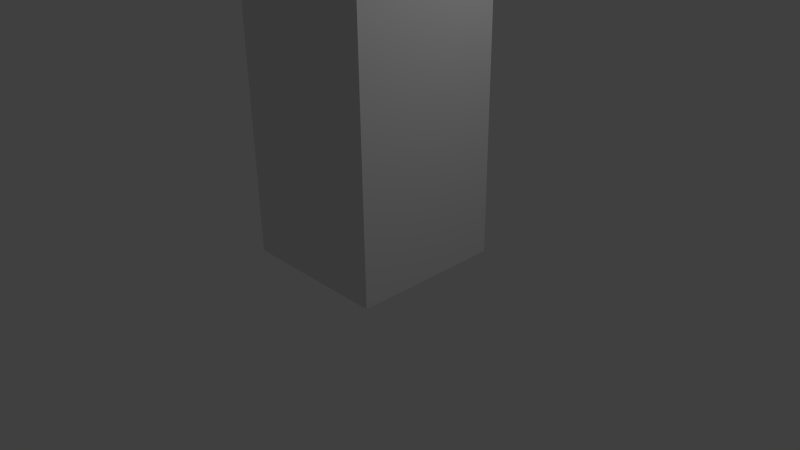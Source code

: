 # Source: animationTest.blend  (saved by Blender 2.76.0; exported with 4.5.12 LTS)
import bpy
from mathutils import Matrix  # noqa: F401  (used for matrix-valued properties, if any)

bpy.ops.wm.read_factory_settings(use_empty=True)
scene = bpy.context.scene
scene.name = 'Scene'

# ---- collections
col_collection_1 = bpy.data.collections.new('Collection 1'); scene.collection.children.link(col_collection_1)
col_collection_10 = bpy.data.collections.new('Collection 10'); scene.collection.children.link(col_collection_10)

# ---- materials (node trees are filled in below, after node groups)
mat_material = bpy.data.materials.new('Material')
mat_material.alpha_threshold = 0.0
mat_material.use_transparent_shadow = False
mat_material.roughness = 0.5
mat_material.line_color = (0.0, 0.0, 0.0, 1.0)

# ---- material node trees

# ---- world
world_world = bpy.data.worlds.new('World'); scene.world = world_world
world_world.color = (0.05088, 0.05088, 0.05088)
world_world.use_sun_shadow = False
world_world.sun_shadow_jitter_overblur = 0.0
world_world.cycles.sampling_method = 'MANUAL'
world_world.cycles.sample_map_resolution = 256

# ---- cameras
cam_camera = bpy.data.cameras.new('Camera')
cam_camera.clip_end = 100.0
cam_camera.lens = 35.0
cam_camera.sensor_width = 32.0
cam_camera.sensor_height = 18.0
cam_camera.ortho_scale = 7.314
cam_camera.dof.focus_distance = 0.0
cam_camera.dof.aperture_fstop = 128.0

# ---- lights
light_lamp = bpy.data.lights.new('Lamp', 'POINT')
light_lamp.transmission_factor = 0.0
light_lamp.cutoff_distance = 30.0
light_lamp.energy = 100.0
light_lamp.shadow_buffer_clip_start = 1.001
light_lamp.shadow_soft_size = 0.1
light_lamp.shadow_maximum_resolution = 0.006
light_lamp.use_absolute_resolution = True
light_lamp.cycles.use_multiple_importance_sampling = False

# ---- meshes
me_cube = bpy.data.meshes.new('Cube')
me_cube.from_pydata([(1.0, 1.0, 0.04996), (1.0, -1.0, 0.04996), (-1.0, -1.0, 0.04996), (-1.0, 1.0, 0.04996), (1.0, 1.0, 2.05), (1.0, -1.0, 2.05), (-1.0, -1.0, 2.05), (-1.0, 1.0, 2.05), (1.0, 1.0, 4.05), (1.0, -1.0, 4.05), (-1.0, -1.0, 4.05), (-1.0, 1.0, 4.05), (1.0, 1.0, 6.05), (1.0, -1.0, 6.05), (-1.0, -1.0, 6.05), (-1.0, 1.0, 6.05), (1.0, 1.0, 8.05), (1.0, -1.0, 8.05), (-1.0, -1.0, 8.05), (-1.0, 1.0, 8.05)], [], [(0, 1, 2, 3), (6, 5, 9, 10), (0, 4, 5, 1), (1, 5, 6, 2), (2, 6, 7, 3), (4, 0, 3, 7), (10, 9, 13, 14), (5, 4, 8, 9), (7, 6, 10, 11), (4, 7, 11, 8), (15, 14, 18, 19), (9, 8, 12, 13), (11, 10, 14, 15), (8, 11, 15, 12), (16, 19, 18, 17), (12, 15, 19, 16), (14, 13, 17, 18), (13, 12, 16, 17)])
me_cube.materials.append(mat_material)
me_cube.use_remesh_preserve_volume = False
me_cube.use_remesh_preserve_attributes = False
me_cube.use_mirror_vertex_groups = False
me_cube.update()
arm_armature = bpy.data.armatures.new('Armature')  # bones are not reproduced

# ---- objects
ob_armature = bpy.data.objects.new('Armature', arm_armature)
ob_cube = bpy.data.objects.new('Cube', me_cube)
ob_lamp = bpy.data.objects.new('Lamp', light_lamp)
ob_camera = bpy.data.objects.new('Camera', cam_camera)

# ---- transforms, parenting, visibility, modifiers, constraints
ob_armature.location = (0.0, 0.0, 0.0)
ob_armature.lineart.crease_threshold = 0.0
ob_cube.parent = ob_armature
ob_cube.location = (0.0, 0.0, 0.0)
ob_cube.lock_rotations_4d = False
ob_cube.empty_display_type = 'ARROWS'
ob_cube.lineart.crease_threshold = 0.0
_vg = ob_cube.vertex_groups.new(name='Bone')
for _i, _w in zip([0, 1, 2, 3, 4, 5, 6, 7, 8, 9, 10, 11], [0.9826, 0.9841, 0.9826, 0.9841, 0.9036, 0.9037, 0.9036, 0.9037, 0.09121, 0.09122, 0.09121, 0.09122]): _vg.add([_i], _w, 'REPLACE')
_vg = ob_cube.vertex_groups.new(name='Bone.001')
for _i, _w in zip([4, 5, 6, 7, 8, 9, 10, 11, 12, 13, 14, 15], [0.0867, 0.08661, 0.0867, 0.08661, 0.8171, 0.8171, 0.8171, 0.8171, 0.08313, 0.08304, 0.08313, 0.08304]): _vg.add([_i], _w, 'REPLACE')
_vg = ob_cube.vertex_groups.new(name='Bone.002')
for _i, _w in zip([8, 9, 10, 11, 12, 13, 14, 15, 16, 17, 18, 19], [0.08311, 0.08305, 0.08311, 0.08305, 0.8231, 0.8222, 0.8231, 0.8222, 0.1485, 0.136, 0.1485, 0.136]): _vg.add([_i], _w, 'REPLACE')
_vg = ob_cube.vertex_groups.new(name='Bone.003')
for _i, _w in zip([12, 13, 14, 15, 16, 17, 18, 19], [0.08447, 0.08547, 0.08447, 0.08547, 0.8349, 0.8487, 0.8349, 0.8487]): _vg.add([_i], _w, 'REPLACE')
_m = ob_cube.modifiers.new('Armature', 'ARMATURE')
_m.object = ob_armature
ob_lamp.location = (4.076, 1.005, 5.904)
ob_lamp.rotation_euler = (0.6503, 0.05522, 1.866)
ob_lamp.lock_rotations_4d = False
ob_lamp.empty_display_type = 'ARROWS'
ob_lamp.color = (0.0, 0.0, 0.0, 0.0)
ob_lamp.lineart.crease_threshold = 0.0
ob_camera.location = (7.481, -6.508, 5.344)
ob_camera.rotation_euler = (1.109, 0.01082, 0.8149)
ob_camera.lock_rotations_4d = False
ob_camera.empty_display_type = 'ARROWS'
ob_camera.color = (0.0, 0.0, 0.0, 0.0)
ob_camera.display_type = 'WIRE'
ob_camera.lineart.crease_threshold = 0.0

# ---- collection membership
col_collection_1.objects.link(ob_armature)
col_collection_1.objects.link(ob_cube)
col_collection_10.objects.link(ob_lamp)
col_collection_10.objects.link(ob_camera)

# ---- scene / render settings (as saved in the file)
scene.camera = ob_camera
scene.frame_start = 1; scene.frame_end = 60; scene.frame_set(1)
scene.render.engine = 'BLENDER_EEVEE_NEXT'
scene.render.resolution_percentage = 50
scene.render.dither_intensity = 0.0
scene.cycles.use_denoising = False
scene.cycles.samples = 10
scene.cycles.sampling_pattern = 'TABULATED_SOBOL'
scene.cycles.light_sampling_threshold = 0.0
scene.cycles.use_adaptive_sampling = False
scene.cycles.use_light_tree = False
scene.cycles.blur_glossy = 0.0
scene.cycles.pixel_filter_type = 'GAUSSIAN'
scene.cycles.sample_clamp_indirect = 0.0
scene.view_settings.view_transform = 'Standard'
bpy.context.view_layer.update()
